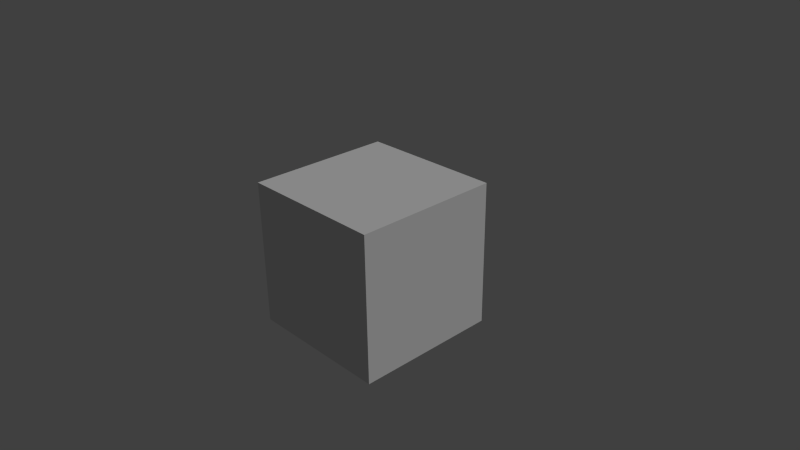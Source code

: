 # Source: textured_cube.blend  (saved by Blender 2.77.0; exported with 4.5.12 LTS)
import bpy
from mathutils import Matrix  # noqa: F401  (used for matrix-valued properties, if any)

bpy.ops.wm.read_factory_settings(use_empty=True)
scene = bpy.context.scene
scene.name = 'Scene'

# ---- collections
col_collection_1 = bpy.data.collections.new('Collection 1'); scene.collection.children.link(col_collection_1)

# ---- materials (node trees are filled in below, after node groups)
mat_cube_material = bpy.data.materials.new('Cube_Material')
mat_cube_material.alpha_threshold = 0.0
mat_cube_material.use_transparent_shadow = False
mat_cube_material.roughness = 0.5
mat_cube_material.line_color = (0.0, 0.0, 0.0, 1.0)

# ---- material node trees

# ---- world
world_world = bpy.data.worlds.new('World'); scene.world = world_world
world_world.color = (0.05088, 0.05088, 0.05088)
world_world.use_sun_shadow = False
world_world.sun_shadow_jitter_overblur = 0.0
world_world.cycles.sampling_method = 'NONE'
world_world.cycles.sample_map_resolution = 256

# ---- cameras
cam_camera = bpy.data.cameras.new('Camera')
cam_camera.clip_end = 100.0
cam_camera.lens = 35.0
cam_camera.sensor_width = 32.0
cam_camera.sensor_height = 18.0
cam_camera.ortho_scale = 7.314
cam_camera.dof.focus_distance = 0.0
cam_camera.dof.aperture_fstop = 128.0

# ---- lights
light_lamp = bpy.data.lights.new('Lamp', 'SUN')
light_lamp.transmission_factor = 0.0
light_lamp.cutoff_distance = 30.0
light_lamp.angle = 0.1993
light_lamp.energy = 1.0
light_lamp.shadow_buffer_clip_start = 1.001
light_lamp.shadow_soft_size = 0.1
light_lamp.shadow_cascade_max_distance = 1000.0
light_lamp.cycles.use_multiple_importance_sampling = False

# ---- meshes
me_cube_mesh = bpy.data.meshes.new('Cube_Mesh')
me_cube_mesh.from_pydata([(-1.0, 1.0, -1.0), (-1.0, -1.0, -1.0), (-1.0, -1.0, 1.0), (-1.0, 1.0, 1.0), (1.0, 1.0, -1.0), (1.0, -1.0, -1.0), (1.0, -1.0, 1.0), (1.0, 1.0, 1.0)], [], [(0, 1, 2, 3), (4, 7, 6, 5), (0, 4, 5, 1), (1, 5, 6, 2), (2, 6, 7, 3), (4, 0, 3, 7)])
_uv = me_cube_mesh.uv_layers.new(name='UVMap')
_uv.uv.foreach_set('vector', [0.0, 0.0, 1.0, 0.0, 1.0, 1.0, 0.0, 1.0, 1.0, 2.98e-08, 1.0, 1.0, 0.0, 1.0, 2.98e-08, 0.0, 0.0, 0.0, 1.0, 0.0, 1.0, 1.0, 0.0, 1.0, 0.0, 0.0, 1.0, 0.0, 1.0, 1.0, 0.0, 1.0, 0.0, 0.0, 1.0, 0.0, 1.0, 1.0, 0.0, 1.0, 0.0, 0.0, 1.0, 0.0, 1.0, 1.0, 0.0, 1.0])
me_cube_mesh.materials.append(mat_cube_material)
me_cube_mesh.use_remesh_preserve_volume = False
me_cube_mesh.use_remesh_preserve_attributes = False
me_cube_mesh.use_mirror_vertex_groups = False
me_cube_mesh.update()

# ---- objects
ob_cube = bpy.data.objects.new('Cube', me_cube_mesh)
ob_lamp = bpy.data.objects.new('Lamp', light_lamp)
ob_camera = bpy.data.objects.new('Camera', cam_camera)

# ---- transforms, parenting, visibility, modifiers, constraints
ob_cube.location = (0.0, 0.0, 0.0)
ob_cube.lock_rotations_4d = False
ob_cube.empty_display_type = 'ARROWS'
ob_cube.lineart.crease_threshold = 0.0
ob_lamp.location = (5.0, -5.0, 5.0)
ob_lamp.rotation_euler = (0.6503, 0.05522, 1.866)
ob_lamp.lock_rotations_4d = False
ob_lamp.empty_display_type = 'ARROWS'
ob_lamp.color = (0.0, 0.0, 0.0, 0.0)
ob_lamp.lineart.crease_threshold = 0.0
ob_camera.location = (7.481, -6.508, 5.344)
ob_camera.rotation_euler = (1.109, 0.01082, 0.8149)
ob_camera.lock_rotations_4d = False
ob_camera.empty_display_type = 'ARROWS'
ob_camera.color = (0.0, 0.0, 0.0, 0.0)
ob_camera.display_type = 'WIRE'
ob_camera.lineart.crease_threshold = 0.0

# ---- collection membership
col_collection_1.objects.link(ob_cube)
col_collection_1.objects.link(ob_lamp)
col_collection_1.objects.link(ob_camera)

# ---- scene / render settings (as saved in the file)
scene.camera = ob_camera
scene.frame_start = 0; scene.frame_end = 360; scene.frame_set(0)
scene.render.engine = 'BLENDER_EEVEE_NEXT'
scene.render.image_settings.file_format = 'TARGA'
scene.render.resolution_percentage = 50
scene.render.fps = 60
scene.render.dither_intensity = 0.0
scene.cycles.use_denoising = False
scene.cycles.samples = 10
scene.cycles.sampling_pattern = 'TABULATED_SOBOL'
scene.cycles.light_sampling_threshold = 0.0
scene.cycles.use_adaptive_sampling = False
scene.cycles.use_light_tree = False
scene.cycles.blur_glossy = 0.0
scene.cycles.pixel_filter_type = 'GAUSSIAN'
scene.cycles.sample_clamp_indirect = 0.0
scene.view_settings.view_transform = 'Standard'
bpy.context.view_layer.update()
